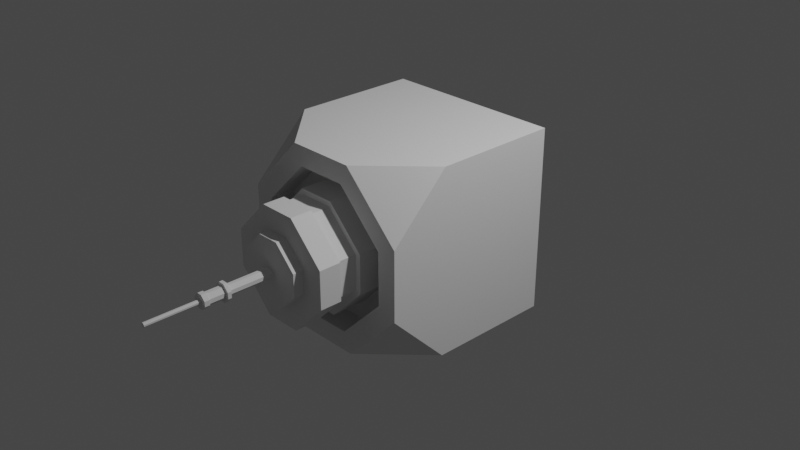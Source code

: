 # Source: enemies.blend  (saved by Blender 2.80.44; exported with 4.5.12 LTS)
import bpy
from mathutils import Matrix  # noqa: F401  (used for matrix-valued properties, if any)

bpy.ops.wm.read_factory_settings(use_empty=True)
scene = bpy.context.scene
scene.name = 'Scene'

# ---- collections
col_cams = bpy.data.collections.new('cams'); scene.collection.children.link(col_cams)
col_lights = bpy.data.collections.new('lights'); scene.collection.children.link(col_lights)
col_objects = bpy.data.collections.new('objects'); scene.collection.children.link(col_objects)
col_lanceur_balle = bpy.data.collections.new('lanceur balle'); col_objects.children.link(col_lanceur_balle)
col_objects_2 = bpy.data.collections.new('objects 2'); col_objects.children.link(col_objects_2)

# ---- world
world_world = bpy.data.worlds.new('World'); scene.world = world_world
world_world.use_nodes = True; world_world.node_tree.nodes.clear()
_N = world_world.node_tree.nodes; _L = world_world.node_tree.links
n0 = _N.new('ShaderNodeOutputWorld'); n0.name = 'World Output'; n0.location = (300, 300)
n1 = _N.new('ShaderNodeBackground'); n1.name = 'Background'; n1.location = (10, 300)
n1.inputs[0].default_value = (0.05088, 0.05088, 0.05088, 1.0)
_L.new(n1.outputs[0], n0.inputs[0])
n0.is_active_output = True
world_world.color = (0.05088, 0.05088, 0.05088)
world_world.use_sun_shadow = False
world_world.sun_shadow_jitter_overblur = 0.0

# ---- cameras
cam_camera = bpy.data.cameras.new('Camera')
cam_camera.clip_end = 100.0
cam_camera.ortho_scale = 7.314
cam_camera.dof.focus_distance = 0.0
cam_camera.dof.aperture_fstop = 128.0

# ---- lights
light_light = bpy.data.lights.new('Light', 'POINT')
light_light.transmission_factor = 0.0
light_light.cutoff_distance = 30.0
light_light.energy = 1000.0
light_light.shadow_buffer_clip_start = 1.001
light_light.shadow_soft_size = 0.1
light_light.shadow_maximum_resolution = 0.006
light_light.use_absolute_resolution = True

# ---- meshes
me_cube = bpy.data.meshes.new('Cube')
me_cube.from_pydata([(-1.0, -1.0, -1.0), (-1.0, 1.0, -1.0), (1.0, -1.0, -1.0), (1.0, 1.0, -1.0), (-0.2822, -0.7864, 1.0), (-0.7864, -0.2822, 1.0), (-1.0, -1.0, 0.3707), (-0.2822, 0.7864, 1.0), (-1.0, 1.0, 0.3707), (-0.7864, 0.2822, 1.0), (0.2822, -0.7864, 1.0), (1.0, -1.0, 0.3707), (0.7864, -0.2822, 1.0), (0.7864, 0.2822, 1.0), (1.0, 1.0, 0.3707), (0.2822, 0.7864, 1.0), (-0.3707, -1.0, 1.0), (-1.0, -0.3707, 1.0), (-1.0, 0.3707, 1.0), (-0.3707, 1.0, 1.0), (1.0, -0.3707, 1.0), (0.3707, -1.0, 1.0), (0.3707, 1.0, 1.0), (1.0, 0.3707, 1.0), (-0.2064, -0.6034, 0.7051), (-0.6034, -0.2064, 0.7051), (-0.6034, 0.2064, 0.7051), (-0.2064, 0.6034, 0.7051), (0.6034, -0.2064, 0.7051), (0.2064, -0.6034, 0.7051), (0.2064, 0.6034, 0.7051), (0.6034, 0.2064, 0.7051), (-0.2822, -0.7864, 0.7051), (-0.7864, -0.2822, 0.7051), (-0.7864, 0.2822, 0.7051), (-0.2822, 0.7864, 0.7051), (0.7864, -0.2822, 0.7051), (0.2822, -0.7864, 0.7051), (0.2822, 0.7864, 0.7051), (0.7864, 0.2822, 0.7051), (-0.2064, -0.6034, 1.063), (-0.6034, -0.2064, 1.063), (-0.6034, 0.2064, 1.063), (-0.2064, 0.6034, 1.063), (0.6034, -0.2064, 1.063), (0.2064, -0.6034, 1.063), (0.2064, 0.6034, 1.063), (0.6034, 0.2064, 1.063), (-0.1863, -0.5446, 1.063), (-0.5446, -0.1863, 1.063), (-0.5446, 0.1863, 1.063), (-0.1863, 0.5446, 1.063), (0.5446, -0.1863, 1.063), (0.1863, -0.5446, 1.063), (0.1863, 0.5446, 1.063), (0.5446, 0.1863, 1.063), (-0.1863, -0.5446, 1.284), (-0.5446, -0.1863, 1.284), (-0.5446, 0.1863, 1.284), (-0.1863, 0.5446, 1.284), (0.5446, -0.1863, 1.284), (0.1863, -0.5446, 1.284), (0.1863, 0.5446, 1.284), (0.5446, 0.1863, 1.284), (-0.2015, -0.5891, 1.284), (-0.5891, -0.2015, 1.284), (-0.5891, 0.2015, 1.284), (-0.2015, 0.5891, 1.284), (0.5891, -0.2015, 1.284), (0.2015, -0.5891, 1.284), (0.2015, 0.5891, 1.284), (0.5891, 0.2015, 1.284), (-0.2015, -0.5891, 1.522), (-0.5891, -0.2015, 1.522), (-0.5891, 0.2015, 1.522), (-0.2015, 0.5891, 1.522), (0.5891, -0.2015, 1.522), (0.2015, -0.5891, 1.522), (0.2015, 0.5891, 1.522), (0.5891, 0.2015, 1.522), (-0.1215, -0.3551, 1.522), (-0.3551, -0.1215, 1.522), (-0.3551, 0.1215, 1.522), (-0.1215, 0.3551, 1.522), (0.3551, -0.1215, 1.522), (0.1215, -0.3551, 1.522), (0.1215, 0.3551, 1.522), (0.3551, 0.1215, 1.522), (-0.1215, -0.3551, 1.641), (-0.3551, -0.1215, 1.641), (-0.3551, 0.1215, 1.641), (-0.1215, 0.3551, 1.641), (0.3551, -0.1215, 1.641), (0.1215, -0.3551, 1.641), (0.1215, 0.3551, 1.641), (0.3551, 0.1215, 1.641), (-0.01952, -0.05707, 1.641), (-0.05707, -0.01952, 1.641), (-0.05707, 0.01952, 1.641), (-0.01952, 0.05707, 1.641), (0.05707, -0.01952, 1.641), (0.01952, -0.05707, 1.641), (0.01952, 0.05707, 1.641), (0.05707, 0.01952, 1.641), (-0.01952, -0.05707, 2.137), (-0.05707, -0.01952, 2.137), (-0.05707, 0.01952, 2.137), (-0.01952, 0.05707, 2.137), (0.05707, -0.01952, 2.137), (0.01952, -0.05707, 2.137), (0.01952, 0.05707, 2.137), (0.05707, 0.01952, 2.137), (-0.03302, -0.09654, 2.137), (-0.09654, -0.03302, 2.137), (-0.09654, 0.03302, 2.137), (-0.03302, 0.09654, 2.137), (0.09654, -0.03302, 2.137), (0.03302, -0.09654, 2.137), (0.03302, 0.09654, 2.137), (0.09654, 0.03302, 2.137), (-0.03302, -0.09654, 2.175), (-0.09654, -0.03302, 2.175), (-0.09654, 0.03302, 2.175), (-0.03302, 0.09654, 2.175), (0.09654, -0.03302, 2.175), (0.03302, -0.09654, 2.175), (0.03302, 0.09654, 2.175), (0.09654, 0.03302, 2.175), (-0.02189, -0.06401, 2.175), (-0.06401, -0.02189, 2.175), (-0.06401, 0.02189, 2.175), (-0.02189, 0.06401, 2.175), (0.06401, -0.02189, 2.175), (0.02189, -0.06401, 2.175), (0.02189, 0.06401, 2.175), (0.06401, 0.02189, 2.175), (-0.02189, -0.06401, 2.355), (-0.06401, -0.02189, 2.355), (-0.06401, 0.02189, 2.355), (-0.02189, 0.06401, 2.355), (0.06401, -0.02189, 2.355), (0.02189, -0.06401, 2.355), (0.02189, 0.06401, 2.355), (0.06401, 0.02189, 2.355), (-0.02635, -0.07706, 2.355), (-0.07706, -0.02636, 2.355), (-0.07706, 0.02636, 2.355), (-0.02635, 0.07706, 2.355), (0.07706, -0.02636, 2.355), (0.02636, -0.07706, 2.355), (0.02636, 0.07706, 2.355), (0.07706, 0.02636, 2.355), (-0.02635, -0.07706, 2.41), (-0.07706, -0.02636, 2.41), (-0.07706, 0.02636, 2.41), (-0.02635, 0.07706, 2.41), (0.07706, -0.02636, 2.41), (0.02636, -0.07706, 2.41), (0.02636, 0.07706, 2.41), (0.07706, 0.02636, 2.41), (-0.007819, -0.02286, 2.41), (-0.02286, -0.007819, 2.41), (-0.02286, 0.007819, 2.41), (-0.007819, 0.02286, 2.41), (0.02286, -0.007819, 2.41), (0.00782, -0.02286, 2.41), (0.00782, 0.02286, 2.41), (0.02286, 0.007819, 2.41), (-0.007819, -0.02286, 2.988), (-0.02286, -0.007819, 2.988), (-0.02286, 0.007819, 2.988), (-0.007819, 0.02286, 2.988), (0.02286, -0.007819, 2.988), (0.00782, -0.02286, 2.988), (0.00782, 0.02286, 2.988), (0.02286, 0.007819, 2.988)], [], [(15, 7, 35, 38), (3, 14, 23, 20, 11, 2), (0, 6, 17, 18, 8, 1), (1, 3, 2, 0), (1, 8, 19, 22, 14, 3), (16, 17, 6), (19, 8, 18), (21, 11, 20), (23, 14, 22), (2, 11, 21, 16, 6, 0), (4, 5, 17, 16), (9, 7, 19, 18), (12, 10, 21, 20), (15, 13, 23, 22), (10, 4, 16, 21), (5, 9, 18, 17), (13, 12, 20, 23), (7, 15, 22, 19), (29, 28, 44, 45), (9, 5, 33, 34), (13, 15, 38, 39), (7, 9, 34, 35), (12, 13, 39, 36), (4, 10, 37, 32), (10, 12, 36, 37), (5, 4, 32, 33), (24, 25, 33, 32), (26, 27, 35, 34), (28, 29, 37, 36), (30, 31, 39, 38), (29, 24, 32, 37), (25, 26, 34, 33), (31, 28, 36, 39), (27, 30, 38, 35), (44, 47, 55, 52), (25, 24, 40, 41), (30, 27, 43, 46), (26, 25, 41, 42), (31, 30, 46, 47), (27, 26, 42, 43), (28, 31, 47, 44), (24, 29, 45, 40), (55, 54, 62, 63), (40, 45, 53, 48), (45, 44, 52, 53), (41, 40, 48, 49), (46, 43, 51, 54), (42, 41, 49, 50), (47, 46, 54, 55), (43, 42, 50, 51), (62, 59, 67, 70), (51, 50, 58, 59), (52, 55, 63, 60), (48, 53, 61, 56), (53, 52, 60, 61), (49, 48, 56, 57), (54, 51, 59, 62), (50, 49, 57, 58), (64, 69, 77, 72), (58, 57, 65, 66), (63, 62, 70, 71), (59, 58, 66, 67), (60, 63, 71, 68), (56, 61, 69, 64), (61, 60, 68, 69), (57, 56, 64, 65), (76, 79, 87, 84), (69, 68, 76, 77), (65, 64, 72, 73), (70, 67, 75, 78), (66, 65, 73, 74), (71, 70, 78, 79), (67, 66, 74, 75), (68, 71, 79, 76), (82, 81, 89, 90), (72, 77, 85, 80), (77, 76, 84, 85), (73, 72, 80, 81), (78, 75, 83, 86), (74, 73, 81, 82), (79, 78, 86, 87), (75, 74, 82, 83), (89, 88, 96, 97), (87, 86, 94, 95), (83, 82, 90, 91), (84, 87, 95, 92), (80, 85, 93, 88), (85, 84, 92, 93), (81, 80, 88, 89), (86, 83, 91, 94), (100, 103, 111, 108), (94, 91, 99, 102), (90, 89, 97, 98), (95, 94, 102, 103), (91, 90, 98, 99), (92, 95, 103, 100), (88, 93, 101, 96), (93, 92, 100, 101), (107, 106, 114, 115), (96, 101, 109, 104), (101, 100, 108, 109), (97, 96, 104, 105), (102, 99, 107, 110), (98, 97, 105, 106), (103, 102, 110, 111), (99, 98, 106, 107), (118, 115, 123, 126), (108, 111, 119, 116), (104, 109, 117, 112), (109, 108, 116, 117), (105, 104, 112, 113), (110, 107, 115, 118), (106, 105, 113, 114), (111, 110, 118, 119), (125, 124, 132, 133), (114, 113, 121, 122), (119, 118, 126, 127), (115, 114, 122, 123), (116, 119, 127, 124), (112, 117, 125, 120), (117, 116, 124, 125), (113, 112, 120, 121), (129, 128, 136, 137), (121, 120, 128, 129), (126, 123, 131, 134), (122, 121, 129, 130), (127, 126, 134, 135), (123, 122, 130, 131), (124, 127, 135, 132), (120, 125, 133, 128), (140, 143, 151, 148), (134, 131, 139, 142), (130, 129, 137, 138), (135, 134, 142, 143), (131, 130, 138, 139), (132, 135, 143, 140), (128, 133, 141, 136), (133, 132, 140, 141), (147, 146, 154, 155), (136, 141, 149, 144), (141, 140, 148, 149), (137, 136, 144, 145), (142, 139, 147, 150), (138, 137, 145, 146), (143, 142, 150, 151), (139, 138, 146, 147), (158, 155, 163, 166), (148, 151, 159, 156), (144, 149, 157, 152), (149, 148, 156, 157), (145, 144, 152, 153), (150, 147, 155, 158), (146, 145, 153, 154), (151, 150, 158, 159), (165, 164, 172, 173), (154, 153, 161, 162), (159, 158, 166, 167), (155, 154, 162, 163), (156, 159, 167, 164), (152, 157, 165, 160), (157, 156, 164, 165), (153, 152, 160, 161), (175, 174, 171, 170, 169, 168, 173, 172), (161, 160, 168, 169), (166, 163, 171, 174), (162, 161, 169, 170), (167, 166, 174, 175), (163, 162, 170, 171), (164, 167, 175, 172), (160, 165, 173, 168)])
_uv = me_cube.uv_layers.new(name='UVMap')
_uv.uv.foreach_set('vector', [0.7147, 0.5267, 0.7853, 0.5267, 0.7853, 0.5267, 0.7147, 0.5267, 0.375, 0.5, 0.5463, 0.5, 0.625, 0.5787, 0.625, 0.6713, 0.5463, 0.75, 0.375, 0.75, 0.375, 0.0, 0.5463, 0.0, 0.625, 0.07867, 0.625, 0.1713, 0.5463, 0.25, 0.375, 0.25, 0.125, 0.5, 0.375, 0.5, 0.375, 0.75, 0.125, 0.75, 0.375, 0.25, 0.5463, 0.25, 0.625, 0.3287, 0.625, 0.4213, 0.5463, 0.5, 0.375, 0.5, 0.625, 0.9213, 0.625, 1.0, 0.5463, 1.0, 0.7963, 0.5, 0.875, 0.5, 0.875, 0.5787, 0.7037, 0.75, 0.625, 0.75, 0.625, 0.6713, 0.625, 0.5787, 0.625, 0.5, 0.7037, 0.5, 0.375, 0.75, 0.5463, 0.75, 0.625, 0.8287, 0.625, 0.9213, 0.5463, 1.0, 0.375, 1.0, 0.7853, 0.7233, 0.8483, 0.6603, 0.875, 0.6713, 0.7963, 0.75, 0.8483, 0.5897, 0.7853, 0.5267, 0.7963, 0.5, 0.875, 0.5787, 0.6517, 0.6603, 0.7147, 0.7233, 0.7037, 0.75, 0.625, 0.6713, 0.7147, 0.5267, 0.6517, 0.5897, 0.625, 0.5787, 0.7037, 0.5, 0.7147, 0.7233, 0.7853, 0.7233, 0.7963, 0.75, 0.7037, 0.75, 0.8483, 0.6603, 0.8483, 0.5897, 0.875, 0.5787, 0.875, 0.6713, 0.6517, 0.5897, 0.6517, 0.6603, 0.625, 0.6713, 0.625, 0.5787, 0.7853, 0.5267, 0.7147, 0.5267, 0.7037, 0.5, 0.7963, 0.5, 0.7242, 0.7004, 0.6746, 0.6508, 0.6746, 0.6508, 0.7242, 0.7004, 0.8483, 0.5897, 0.8483, 0.6603, 0.8483, 0.6603, 0.8483, 0.5897, 0.6517, 0.5897, 0.7147, 0.5267, 0.7147, 0.5267, 0.6517, 0.5897, 0.7853, 0.5267, 0.8483, 0.5897, 0.8483, 0.5897, 0.7853, 0.5267, 0.6517, 0.6603, 0.6517, 0.5897, 0.6517, 0.5897, 0.6517, 0.6603, 0.7853, 0.7233, 0.7147, 0.7233, 0.7147, 0.7233, 0.7853, 0.7233, 0.7147, 0.7233, 0.6517, 0.6603, 0.6517, 0.6603, 0.7147, 0.7233, 0.8483, 0.6603, 0.7853, 0.7233, 0.7853, 0.7233, 0.8483, 0.6603, 0.7758, 0.7004, 0.8254, 0.6508, 0.8483, 0.6603, 0.7853, 0.7233, 0.8254, 0.5992, 0.7758, 0.5496, 0.7853, 0.5267, 0.8483, 0.5897, 0.6746, 0.6508, 0.7242, 0.7004, 0.7147, 0.7233, 0.6517, 0.6603, 0.7242, 0.5496, 0.6746, 0.5992, 0.6517, 0.5897, 0.7147, 0.5267, 0.7242, 0.7004, 0.7758, 0.7004, 0.7853, 0.7233, 0.7147, 0.7233, 0.8254, 0.6508, 0.8254, 0.5992, 0.8483, 0.5897, 0.8483, 0.6603, 0.6746, 0.5992, 0.6746, 0.6508, 0.6517, 0.6603, 0.6517, 0.5897, 0.7758, 0.5496, 0.7242, 0.5496, 0.7147, 0.5267, 0.7853, 0.5267, 0.6746, 0.6508, 0.6746, 0.5992, 0.6746, 0.5992, 0.6746, 0.6508, 0.8254, 0.6508, 0.7758, 0.7004, 0.7758, 0.7004, 0.8254, 0.6508, 0.7242, 0.5496, 0.7758, 0.5496, 0.7758, 0.5496, 0.7242, 0.5496, 0.8254, 0.5992, 0.8254, 0.6508, 0.8254, 0.6508, 0.8254, 0.5992, 0.6746, 0.5992, 0.7242, 0.5496, 0.7242, 0.5496, 0.6746, 0.5992, 0.7758, 0.5496, 0.8254, 0.5992, 0.8254, 0.5992, 0.7758, 0.5496, 0.6746, 0.6508, 0.6746, 0.5992, 0.6746, 0.5992, 0.6746, 0.6508, 0.7758, 0.7004, 0.7242, 0.7004, 0.7242, 0.7004, 0.7758, 0.7004, 0.6746, 0.5992, 0.7242, 0.5496, 0.7242, 0.5496, 0.6746, 0.5992, 0.7758, 0.7004, 0.7242, 0.7004, 0.7242, 0.7004, 0.7758, 0.7004, 0.7242, 0.7004, 0.6746, 0.6508, 0.6746, 0.6508, 0.7242, 0.7004, 0.8254, 0.6508, 0.7758, 0.7004, 0.7758, 0.7004, 0.8254, 0.6508, 0.7242, 0.5496, 0.7758, 0.5496, 0.7758, 0.5496, 0.7242, 0.5496, 0.8254, 0.5992, 0.8254, 0.6508, 0.8254, 0.6508, 0.8254, 0.5992, 0.6746, 0.5992, 0.7242, 0.5496, 0.7242, 0.5496, 0.6746, 0.5992, 0.7758, 0.5496, 0.8254, 0.5992, 0.8254, 0.5992, 0.7758, 0.5496, 0.7242, 0.5496, 0.7758, 0.5496, 0.7758, 0.5496, 0.7242, 0.5496, 0.7758, 0.5496, 0.8254, 0.5992, 0.8254, 0.5992, 0.7758, 0.5496, 0.6746, 0.6508, 0.6746, 0.5992, 0.6746, 0.5992, 0.6746, 0.6508, 0.7758, 0.7004, 0.7242, 0.7004, 0.7242, 0.7004, 0.7758, 0.7004, 0.7242, 0.7004, 0.6746, 0.6508, 0.6746, 0.6508, 0.7242, 0.7004, 0.8254, 0.6508, 0.7758, 0.7004, 0.7758, 0.7004, 0.8254, 0.6508, 0.7242, 0.5496, 0.7758, 0.5496, 0.7758, 0.5496, 0.7242, 0.5496, 0.8254, 0.5992, 0.8254, 0.6508, 0.8254, 0.6508, 0.8254, 0.5992, 0.7758, 0.7004, 0.7242, 0.7004, 0.7242, 0.7004, 0.7758, 0.7004, 0.8254, 0.5992, 0.8254, 0.6508, 0.8254, 0.6508, 0.8254, 0.5992, 0.6746, 0.5992, 0.7242, 0.5496, 0.7242, 0.5496, 0.6746, 0.5992, 0.7758, 0.5496, 0.8254, 0.5992, 0.8254, 0.5992, 0.7758, 0.5496, 0.6746, 0.6508, 0.6746, 0.5992, 0.6746, 0.5992, 0.6746, 0.6508, 0.7758, 0.7004, 0.7242, 0.7004, 0.7242, 0.7004, 0.7758, 0.7004, 0.7242, 0.7004, 0.6746, 0.6508, 0.6746, 0.6508, 0.7242, 0.7004, 0.8254, 0.6508, 0.7758, 0.7004, 0.7758, 0.7004, 0.8254, 0.6508, 0.6746, 0.6508, 0.6746, 0.5992, 0.6746, 0.5992, 0.6746, 0.6508, 0.7242, 0.7004, 0.6746, 0.6508, 0.6746, 0.6508, 0.7242, 0.7004, 0.8254, 0.6508, 0.7758, 0.7004, 0.7758, 0.7004, 0.8254, 0.6508, 0.7242, 0.5496, 0.7758, 0.5496, 0.7758, 0.5496, 0.7242, 0.5496, 0.8254, 0.5992, 0.8254, 0.6508, 0.8254, 0.6508, 0.8254, 0.5992, 0.6746, 0.5992, 0.7242, 0.5496, 0.7242, 0.5496, 0.6746, 0.5992, 0.7758, 0.5496, 0.8254, 0.5992, 0.8254, 0.5992, 0.7758, 0.5496, 0.6746, 0.6508, 0.6746, 0.5992, 0.6746, 0.5992, 0.6746, 0.6508, 0.8254, 0.5992, 0.8254, 0.6508, 0.8254, 0.6508, 0.8254, 0.5992, 0.7758, 0.7004, 0.7242, 0.7004, 0.7242, 0.7004, 0.7758, 0.7004, 0.7242, 0.7004, 0.6746, 0.6508, 0.6746, 0.6508, 0.7242, 0.7004, 0.8254, 0.6508, 0.7758, 0.7004, 0.7758, 0.7004, 0.8254, 0.6508, 0.7242, 0.5496, 0.7758, 0.5496, 0.7758, 0.5496, 0.7242, 0.5496, 0.8254, 0.5992, 0.8254, 0.6508, 0.8254, 0.6508, 0.8254, 0.5992, 0.6746, 0.5992, 0.7242, 0.5496, 0.7242, 0.5496, 0.6746, 0.5992, 0.7758, 0.5496, 0.8254, 0.5992, 0.8254, 0.5992, 0.7758, 0.5496, 0.8254, 0.6508, 0.7758, 0.7004, 0.7758, 0.7004, 0.8254, 0.6508, 0.6746, 0.5992, 0.7242, 0.5496, 0.7242, 0.5496, 0.6746, 0.5992, 0.7758, 0.5496, 0.8254, 0.5992, 0.8254, 0.5992, 0.7758, 0.5496, 0.6746, 0.6508, 0.6746, 0.5992, 0.6746, 0.5992, 0.6746, 0.6508, 0.7758, 0.7004, 0.7242, 0.7004, 0.7242, 0.7004, 0.7758, 0.7004, 0.7242, 0.7004, 0.6746, 0.6508, 0.6746, 0.6508, 0.7242, 0.7004, 0.8254, 0.6508, 0.7758, 0.7004, 0.7758, 0.7004, 0.8254, 0.6508, 0.7242, 0.5496, 0.7758, 0.5496, 0.7758, 0.5496, 0.7242, 0.5496, 0.6746, 0.6508, 0.6746, 0.5992, 0.6746, 0.5992, 0.6746, 0.6508, 0.7242, 0.5496, 0.7758, 0.5496, 0.7758, 0.5496, 0.7242, 0.5496, 0.8254, 0.5992, 0.8254, 0.6508, 0.8254, 0.6508, 0.8254, 0.5992, 0.6746, 0.5992, 0.7242, 0.5496, 0.7242, 0.5496, 0.6746, 0.5992, 0.7758, 0.5496, 0.8254, 0.5992, 0.8254, 0.5992, 0.7758, 0.5496, 0.6746, 0.6508, 0.6746, 0.5992, 0.6746, 0.5992, 0.6746, 0.6508, 0.7758, 0.7004, 0.7242, 0.7004, 0.7242, 0.7004, 0.7758, 0.7004, 0.7242, 0.7004, 0.6746, 0.6508, 0.6746, 0.6508, 0.7242, 0.7004, 0.7758, 0.5496, 0.8254, 0.5992, 0.8254, 0.5992, 0.7758, 0.5496, 0.7758, 0.7004, 0.7242, 0.7004, 0.7242, 0.7004, 0.7758, 0.7004, 0.7242, 0.7004, 0.6746, 0.6508, 0.6746, 0.6508, 0.7242, 0.7004, 0.8254, 0.6508, 0.7758, 0.7004, 0.7758, 0.7004, 0.8254, 0.6508, 0.7242, 0.5496, 0.7758, 0.5496, 0.7758, 0.5496, 0.7242, 0.5496, 0.8254, 0.5992, 0.8254, 0.6508, 0.8254, 0.6508, 0.8254, 0.5992, 0.6746, 0.5992, 0.7242, 0.5496, 0.7242, 0.5496, 0.6746, 0.5992, 0.7758, 0.5496, 0.8254, 0.5992, 0.8254, 0.5992, 0.7758, 0.5496, 0.7242, 0.5496, 0.7758, 0.5496, 0.7758, 0.5496, 0.7242, 0.5496, 0.6746, 0.6508, 0.6746, 0.5992, 0.6746, 0.5992, 0.6746, 0.6508, 0.7758, 0.7004, 0.7242, 0.7004, 0.7242, 0.7004, 0.7758, 0.7004, 0.7242, 0.7004, 0.6746, 0.6508, 0.6746, 0.6508, 0.7242, 0.7004, 0.8254, 0.6508, 0.7758, 0.7004, 0.7758, 0.7004, 0.8254, 0.6508, 0.7242, 0.5496, 0.7758, 0.5496, 0.7758, 0.5496, 0.7242, 0.5496, 0.8254, 0.5992, 0.8254, 0.6508, 0.8254, 0.6508, 0.8254, 0.5992, 0.6746, 0.5992, 0.7242, 0.5496, 0.7242, 0.5496, 0.6746, 0.5992, 0.7242, 0.7004, 0.6746, 0.6508, 0.6746, 0.6508, 0.7242, 0.7004, 0.8254, 0.5992, 0.8254, 0.6508, 0.8254, 0.6508, 0.8254, 0.5992, 0.6746, 0.5992, 0.7242, 0.5496, 0.7242, 0.5496, 0.6746, 0.5992, 0.7758, 0.5496, 0.8254, 0.5992, 0.8254, 0.5992, 0.7758, 0.5496, 0.6746, 0.6508, 0.6746, 0.5992, 0.6746, 0.5992, 0.6746, 0.6508, 0.7758, 0.7004, 0.7242, 0.7004, 0.7242, 0.7004, 0.7758, 0.7004, 0.7242, 0.7004, 0.6746, 0.6508, 0.6746, 0.6508, 0.7242, 0.7004, 0.8254, 0.6508, 0.7758, 0.7004, 0.7758, 0.7004, 0.8254, 0.6508, 0.8254, 0.6508, 0.7758, 0.7004, 0.7758, 0.7004, 0.8254, 0.6508, 0.8254, 0.6508, 0.7758, 0.7004, 0.7758, 0.7004, 0.8254, 0.6508, 0.7242, 0.5496, 0.7758, 0.5496, 0.7758, 0.5496, 0.7242, 0.5496, 0.8254, 0.5992, 0.8254, 0.6508, 0.8254, 0.6508, 0.8254, 0.5992, 0.6746, 0.5992, 0.7242, 0.5496, 0.7242, 0.5496, 0.6746, 0.5992, 0.7758, 0.5496, 0.8254, 0.5992, 0.8254, 0.5992, 0.7758, 0.5496, 0.6746, 0.6508, 0.6746, 0.5992, 0.6746, 0.5992, 0.6746, 0.6508, 0.7758, 0.7004, 0.7242, 0.7004, 0.7242, 0.7004, 0.7758, 0.7004, 0.6746, 0.6508, 0.6746, 0.5992, 0.6746, 0.5992, 0.6746, 0.6508, 0.7242, 0.5496, 0.7758, 0.5496, 0.7758, 0.5496, 0.7242, 0.5496, 0.8254, 0.5992, 0.8254, 0.6508, 0.8254, 0.6508, 0.8254, 0.5992, 0.6746, 0.5992, 0.7242, 0.5496, 0.7242, 0.5496, 0.6746, 0.5992, 0.7758, 0.5496, 0.8254, 0.5992, 0.8254, 0.5992, 0.7758, 0.5496, 0.6746, 0.6508, 0.6746, 0.5992, 0.6746, 0.5992, 0.6746, 0.6508, 0.7758, 0.7004, 0.7242, 0.7004, 0.7242, 0.7004, 0.7758, 0.7004, 0.7242, 0.7004, 0.6746, 0.6508, 0.6746, 0.6508, 0.7242, 0.7004, 0.7758, 0.5496, 0.8254, 0.5992, 0.8254, 0.5992, 0.7758, 0.5496, 0.7758, 0.7004, 0.7242, 0.7004, 0.7242, 0.7004, 0.7758, 0.7004, 0.7242, 0.7004, 0.6746, 0.6508, 0.6746, 0.6508, 0.7242, 0.7004, 0.8254, 0.6508, 0.7758, 0.7004, 0.7758, 0.7004, 0.8254, 0.6508, 0.7242, 0.5496, 0.7758, 0.5496, 0.7758, 0.5496, 0.7242, 0.5496, 0.8254, 0.5992, 0.8254, 0.6508, 0.8254, 0.6508, 0.8254, 0.5992, 0.6746, 0.5992, 0.7242, 0.5496, 0.7242, 0.5496, 0.6746, 0.5992, 0.7758, 0.5496, 0.8254, 0.5992, 0.8254, 0.5992, 0.7758, 0.5496, 0.7242, 0.5496, 0.7758, 0.5496, 0.7758, 0.5496, 0.7242, 0.5496, 0.6746, 0.6508, 0.6746, 0.5992, 0.6746, 0.5992, 0.6746, 0.6508, 0.7758, 0.7004, 0.7242, 0.7004, 0.7242, 0.7004, 0.7758, 0.7004, 0.7242, 0.7004, 0.6746, 0.6508, 0.6746, 0.6508, 0.7242, 0.7004, 0.8254, 0.6508, 0.7758, 0.7004, 0.7758, 0.7004, 0.8254, 0.6508, 0.7242, 0.5496, 0.7758, 0.5496, 0.7758, 0.5496, 0.7242, 0.5496, 0.8254, 0.5992, 0.8254, 0.6508, 0.8254, 0.6508, 0.8254, 0.5992, 0.6746, 0.5992, 0.7242, 0.5496, 0.7242, 0.5496, 0.6746, 0.5992, 0.7242, 0.7004, 0.6746, 0.6508, 0.6746, 0.6508, 0.7242, 0.7004, 0.8254, 0.5992, 0.8254, 0.6508, 0.8254, 0.6508, 0.8254, 0.5992, 0.6746, 0.5992, 0.7242, 0.5496, 0.7242, 0.5496, 0.6746, 0.5992, 0.7758, 0.5496, 0.8254, 0.5992, 0.8254, 0.5992, 0.7758, 0.5496, 0.6746, 0.6508, 0.6746, 0.5992, 0.6746, 0.5992, 0.6746, 0.6508, 0.7758, 0.7004, 0.7242, 0.7004, 0.7242, 0.7004, 0.7758, 0.7004, 0.7242, 0.7004, 0.6746, 0.6508, 0.6746, 0.6508, 0.7242, 0.7004, 0.8254, 0.6508, 0.7758, 0.7004, 0.7758, 0.7004, 0.8254, 0.6508, 0.6746, 0.5992, 0.7242, 0.5496, 0.7758, 0.5496, 0.8254, 0.5992, 0.8254, 0.6508, 0.7758, 0.7004, 0.7242, 0.7004, 0.6746, 0.6508, 0.8254, 0.6508, 0.7758, 0.7004, 0.7758, 0.7004, 0.8254, 0.6508, 0.7242, 0.5496, 0.7758, 0.5496, 0.7758, 0.5496, 0.7242, 0.5496, 0.8254, 0.5992, 0.8254, 0.6508, 0.8254, 0.6508, 0.8254, 0.5992, 0.6746, 0.5992, 0.7242, 0.5496, 0.7242, 0.5496, 0.6746, 0.5992, 0.7758, 0.5496, 0.8254, 0.5992, 0.8254, 0.5992, 0.7758, 0.5496, 0.6746, 0.6508, 0.6746, 0.5992, 0.6746, 0.5992, 0.6746, 0.6508, 0.7758, 0.7004, 0.7242, 0.7004, 0.7242, 0.7004, 0.7758, 0.7004])
me_cube.use_remesh_preserve_volume = False
me_cube.use_remesh_preserve_attributes = False
me_cube.use_mirror_vertex_groups = False
me_cube.update()

# ---- objects
ob_camera = bpy.data.objects.new('Camera', cam_camera)
ob_light = bpy.data.objects.new('Light', light_light)
ob_lanceur = bpy.data.objects.new('lanceur', me_cube)

# ---- transforms, parenting, visibility, modifiers, constraints
ob_camera.location = (7.359, -6.926, 4.958)
ob_camera.rotation_euler = (1.109, 0.0, 0.8149)
ob_camera.lock_rotations_4d = False
ob_camera.empty_display_type = 'ARROWS'
ob_camera.color = (0.0, 0.0, 0.0, 0.0)
ob_camera.display_type = 'WIRE'
ob_camera.lineart.crease_threshold = 0.0
ob_light.location = (4.076, 1.005, 5.904)
ob_light.rotation_euler = (0.6503, 0.05522, 1.866)
ob_light.lock_rotations_4d = False
ob_light.empty_display_type = 'ARROWS'
ob_light.color = (0.0, 0.0, 0.0, 0.0)
ob_light.lineart.crease_threshold = 0.0
ob_lanceur.location = (0.0, 0.0, 0.0)
ob_lanceur.rotation_euler = (1.571, -0.0, 0.0)
ob_lanceur.lineart.crease_threshold = 0.0

# ---- collection membership
col_cams.objects.link(ob_camera)
col_lights.objects.link(ob_light)
col_lanceur_balle.objects.link(ob_lanceur)

# ---- scene / render settings (as saved in the file)
scene.camera = ob_camera
scene.frame_start = 1; scene.frame_end = 250; scene.frame_set(1)
scene.render.engine = 'BLENDER_EEVEE_NEXT'
scene.cycles.use_denoising = False
scene.cycles.samples = 128
scene.cycles.sampling_pattern = 'TABULATED_SOBOL'
scene.cycles.use_adaptive_sampling = False
scene.cycles.use_light_tree = False
scene.view_settings.view_transform = 'Filmic'
bpy.context.view_layer.update()

